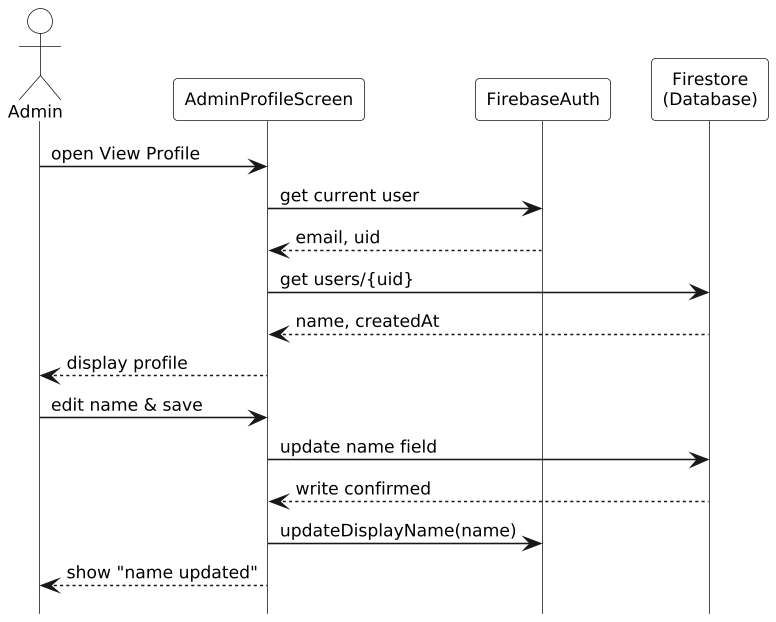

The diagram above was rendered by PlantUML. Its source (embedded in the PNG):
@startuml
hide footbox
skinparam monochrome true
skinparam shadowing false
skinparam defaultFontSize 11
skinparam ParticipantPadding 8
skinparam BoxPadding 0
skinparam LifelineStrategy solid
skinparam dpi 150
skinparam actorBackgroundColor white
skinparam participantBackgroundColor white
skinparam sequenceGroupBackgroundColor white
skinparam sequenceGroupHeaderBackgroundColor white
skinparam sequenceGroupBodyBackgroundColor transparent
skinparam backgroundColor white

actor Admin
participant AdminProfileScreen as APS
participant FirebaseAuth as FA
participant "Firestore\n(Database)" as DB

Admin -> APS: open View Profile
APS -> FA: get current user
FA --> APS: email, uid
APS -> DB: get users/{uid}
DB --> APS: name, createdAt
APS --> Admin: display profile

Admin -> APS: edit name & save
APS -> DB: update name field
DB --> APS: write confirmed
APS -> FA: updateDisplayName(name)
APS --> Admin: show "name updated"
@enduml